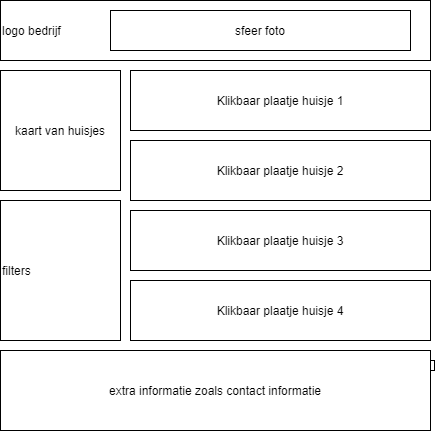

The diagram above was exported from draw.io. Its source (the exported page's mxGraphModel, read from the mxfile embedded in the PNG):
<mxGraphModel dx="474" dy="498" grid="1" gridSize="10" guides="1" tooltips="1" connect="1" arrows="1" fold="1" page="1" pageScale="1" pageWidth="827" pageHeight="1169" math="0" shadow="0">
  <root>
    <mxCell id="0" />
    <mxCell id="1" parent="0" />
    <mxCell id="2" value="&lt;p style=&quot;line-height: 190%&quot;&gt;logo bedrijf&lt;/p&gt;" style="whiteSpace=wrap;html=1;align=left;" parent="1" vertex="1">
      <mxGeometry x="40" y="40" width="430" height="60" as="geometry" />
    </mxCell>
    <mxCell id="3" value="sfeer foto" style="whiteSpace=wrap;html=1;" parent="1" vertex="1">
      <mxGeometry x="150" y="50" width="300" height="40" as="geometry" />
    </mxCell>
    <mxCell id="4" value="Klikbaar plaatje huisje 1" style="whiteSpace=wrap;html=1;" parent="1" vertex="1">
      <mxGeometry x="170" y="110" width="300" height="60" as="geometry" />
    </mxCell>
    <mxCell id="7" value="Klikbaar plaatje huisje 4" style="whiteSpace=wrap;html=1;" parent="1" vertex="1">
      <mxGeometry x="170" y="320" width="300" height="60" as="geometry" />
    </mxCell>
    <mxCell id="8" value="Klikbaar plaatje huisje 3" style="whiteSpace=wrap;html=1;" parent="1" vertex="1">
      <mxGeometry x="170" y="250" width="300" height="60" as="geometry" />
    </mxCell>
    <mxCell id="9" value="Klikbaar plaatje huisje 2" style="whiteSpace=wrap;html=1;" parent="1" vertex="1">
      <mxGeometry x="170" y="180" width="300" height="60" as="geometry" />
    </mxCell>
    <mxCell id="10" value="filters" style="whiteSpace=wrap;html=1;align=left;" parent="1" vertex="1">
      <mxGeometry x="40" y="240" width="120" height="140" as="geometry" />
    </mxCell>
    <mxCell id="12" value="" style="whiteSpace=wrap;html=1;strokeColor=#000000;" parent="1" vertex="1">
      <mxGeometry x="460" y="400" width="14" height="10" as="geometry" />
    </mxCell>
    <mxCell id="13" value="kaart van huisjes" style="whiteSpace=wrap;html=1;aspect=fixed;" vertex="1" parent="1">
      <mxGeometry x="40" y="110" width="120" height="120" as="geometry" />
    </mxCell>
    <mxCell id="14" value="extra informatie zoals contact informatie" style="rounded=0;whiteSpace=wrap;html=1;" vertex="1" parent="1">
      <mxGeometry x="40" y="390" width="430" height="80" as="geometry" />
    </mxCell>
  </root>
</mxGraphModel>